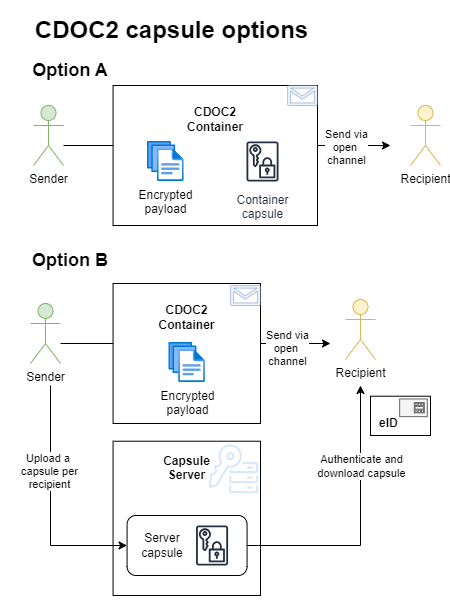

The diagram above was exported from draw.io. Its source (the exported page's mxGraphModel, read from the mxfile embedded in the PNG):
<mxGraphModel dx="1050" dy="725" grid="1" gridSize="10" guides="1" tooltips="1" connect="1" arrows="1" fold="1" page="1" pageScale="1" pageWidth="850" pageHeight="1100" math="0" shadow="0">
  <root>
    <mxCell id="0" />
    <mxCell id="1" parent="0" />
    <mxCell id="lq7SxtW78eg7ibrEzjpi-1" value="" style="endArrow=classic;html=1;rounded=0;" edge="1" parent="1">
      <mxGeometry width="50" height="50" relative="1" as="geometry">
        <mxPoint x="103" y="170" as="sourcePoint" />
        <mxPoint x="430" y="170" as="targetPoint" />
      </mxGeometry>
    </mxCell>
    <mxCell id="lq7SxtW78eg7ibrEzjpi-2" value="Send via&lt;br&gt;open&amp;nbsp;&lt;br&gt;channel" style="edgeLabel;html=1;align=center;verticalAlign=middle;resizable=0;points=[];" vertex="1" connectable="0" parent="lq7SxtW78eg7ibrEzjpi-1">
      <mxGeometry x="0.6844" y="-1" relative="1" as="geometry">
        <mxPoint x="7" as="offset" />
      </mxGeometry>
    </mxCell>
    <mxCell id="lq7SxtW78eg7ibrEzjpi-3" value="&lt;b&gt;CDOC2 &lt;br&gt;Container&lt;br&gt;&lt;br&gt;&lt;br&gt;&lt;/b&gt;&lt;div&gt;&lt;br&gt;&lt;/div&gt;&lt;div&gt;&lt;br&gt;&lt;/div&gt;&lt;div&gt;&lt;br&gt;&lt;/div&gt;" style="rounded=0;whiteSpace=wrap;html=1;" vertex="1" parent="1">
      <mxGeometry x="152.57" y="110" width="204.43" height="140" as="geometry" />
    </mxCell>
    <mxCell id="lq7SxtW78eg7ibrEzjpi-4" value="&lt;div style=&quot;&quot;&gt;&lt;b style=&quot;background-color: initial;&quot;&gt;&lt;br&gt;&lt;br&gt;Capsule &lt;br&gt;Server&lt;br&gt;&lt;/b&gt;&lt;br&gt;&lt;br&gt;&lt;br&gt;&lt;br&gt;&lt;br&gt;&lt;br&gt;&lt;br&gt;&lt;br&gt;&lt;br&gt;&lt;/div&gt;" style="rounded=0;whiteSpace=wrap;html=1;" vertex="1" parent="1">
      <mxGeometry x="152.57" y="465.72" width="147.43" height="154.28" as="geometry" />
    </mxCell>
    <mxCell id="lq7SxtW78eg7ibrEzjpi-5" value="" style="rounded=1;whiteSpace=wrap;html=1;" vertex="1" parent="1">
      <mxGeometry x="166.57" y="540" width="120" height="60" as="geometry" />
    </mxCell>
    <mxCell id="lq7SxtW78eg7ibrEzjpi-6" value="" style="verticalLabelPosition=bottom;html=1;verticalAlign=top;align=center;strokeColor=#6c8ebf;fillColor=#dae8fc;shape=mxgraph.azure.message;pointerEvents=1;" vertex="1" parent="1">
      <mxGeometry x="327" y="110" width="30" height="20" as="geometry" />
    </mxCell>
    <mxCell id="lq7SxtW78eg7ibrEzjpi-8" value="" style="sketch=0;outlineConnect=0;fillColor=#dae8fc;strokeColor=#6c8ebf;dashed=0;verticalLabelPosition=bottom;verticalAlign=top;align=center;html=1;fontSize=12;fontStyle=0;aspect=fixed;pointerEvents=1;shape=mxgraph.aws4.key_management_service_external_key_store;" vertex="1" parent="1">
      <mxGeometry x="248" y="467.72" width="50" height="50" as="geometry" />
    </mxCell>
    <mxCell id="lq7SxtW78eg7ibrEzjpi-9" value="" style="sketch=0;outlineConnect=0;fontColor=#232F3E;gradientColor=none;strokeColor=#232F3E;fillColor=#ffffff;dashed=0;verticalLabelPosition=bottom;verticalAlign=top;align=center;html=1;fontSize=12;fontStyle=0;aspect=fixed;shape=mxgraph.aws4.resourceIcon;resIcon=mxgraph.aws4.data_encryption_key;" vertex="1" parent="1">
      <mxGeometry x="226.57" y="545" width="50" height="50" as="geometry" />
    </mxCell>
    <mxCell id="lq7SxtW78eg7ibrEzjpi-10" value="Server&lt;br&gt;capsule" style="text;html=1;align=center;verticalAlign=middle;whiteSpace=wrap;rounded=0;" vertex="1" parent="1">
      <mxGeometry x="171.57" y="555" width="60" height="30" as="geometry" />
    </mxCell>
    <mxCell id="lq7SxtW78eg7ibrEzjpi-11" value="&lt;h2&gt;Option A&lt;/h2&gt;" style="text;html=1;align=center;verticalAlign=middle;whiteSpace=wrap;rounded=0;" vertex="1" parent="1">
      <mxGeometry x="40" y="80" width="140" height="30" as="geometry" />
    </mxCell>
    <mxCell id="lq7SxtW78eg7ibrEzjpi-12" value="Sender" style="shape=umlActor;verticalLabelPosition=bottom;verticalAlign=top;html=1;outlineConnect=0;fillColor=#d5e8d4;strokeColor=#82b366;" vertex="1" parent="1">
      <mxGeometry x="73" y="130" width="30" height="60" as="geometry" />
    </mxCell>
    <mxCell id="lq7SxtW78eg7ibrEzjpi-13" value="Encrypted&lt;br&gt;payload" style="image;aspect=fixed;html=1;points=[];align=center;fontSize=12;image=img/lib/azure2/general/Files.svg;imageBackground=none;" vertex="1" parent="1">
      <mxGeometry x="187" y="166" width="36.57" height="40" as="geometry" />
    </mxCell>
    <mxCell id="lq7SxtW78eg7ibrEzjpi-14" value="Recipient" style="shape=umlActor;verticalLabelPosition=bottom;verticalAlign=top;html=1;outlineConnect=0;fillColor=#fff2cc;strokeColor=#d6b656;" vertex="1" parent="1">
      <mxGeometry x="450" y="130" width="30" height="60" as="geometry" />
    </mxCell>
    <mxCell id="lq7SxtW78eg7ibrEzjpi-15" value="Container &lt;br&gt;capsule" style="sketch=0;outlineConnect=0;fontColor=#232F3E;gradientColor=none;strokeColor=#232F3E;fillColor=#ffffff;dashed=0;verticalLabelPosition=bottom;verticalAlign=top;align=center;html=1;fontSize=12;fontStyle=0;aspect=fixed;shape=mxgraph.aws4.resourceIcon;resIcon=mxgraph.aws4.data_encryption_key;" vertex="1" parent="1">
      <mxGeometry x="277" y="161" width="50" height="50" as="geometry" />
    </mxCell>
    <mxCell id="lq7SxtW78eg7ibrEzjpi-16" value="&lt;h2&gt;Option B&lt;/h2&gt;" style="text;html=1;align=center;verticalAlign=middle;whiteSpace=wrap;rounded=0;" vertex="1" parent="1">
      <mxGeometry x="54.14" y="270" width="111.72" height="30" as="geometry" />
    </mxCell>
    <mxCell id="lq7SxtW78eg7ibrEzjpi-17" value="&lt;h1&gt;CDOC2 capsule options&lt;/h1&gt;" style="text;html=1;align=center;verticalAlign=middle;whiteSpace=wrap;rounded=0;" vertex="1" parent="1">
      <mxGeometry x="73" y="40" width="277" height="30" as="geometry" />
    </mxCell>
    <mxCell id="lq7SxtW78eg7ibrEzjpi-18" value="" style="endArrow=classic;html=1;rounded=0;" edge="1" parent="1">
      <mxGeometry width="50" height="50" relative="1" as="geometry">
        <mxPoint x="100" y="368" as="sourcePoint" />
        <mxPoint x="370" y="368" as="targetPoint" />
      </mxGeometry>
    </mxCell>
    <mxCell id="lq7SxtW78eg7ibrEzjpi-19" value="Send via&lt;br&gt;open&amp;nbsp;&lt;br&gt;channel" style="edgeLabel;html=1;align=center;verticalAlign=middle;resizable=0;points=[];" vertex="1" connectable="0" parent="lq7SxtW78eg7ibrEzjpi-18">
      <mxGeometry x="0.677" y="-4" relative="1" as="geometry">
        <mxPoint as="offset" />
      </mxGeometry>
    </mxCell>
    <mxCell id="lq7SxtW78eg7ibrEzjpi-20" value="&lt;b&gt;CDOC2 &lt;br&gt;Container&lt;br&gt;&lt;br&gt;&lt;br&gt;&lt;/b&gt;&lt;div&gt;&lt;br&gt;&lt;/div&gt;&lt;div&gt;&lt;br&gt;&lt;/div&gt;&lt;div&gt;&lt;br&gt;&lt;/div&gt;" style="rounded=0;whiteSpace=wrap;html=1;" vertex="1" parent="1">
      <mxGeometry x="152.57" y="308" width="147.43" height="140" as="geometry" />
    </mxCell>
    <mxCell id="lq7SxtW78eg7ibrEzjpi-21" value="" style="verticalLabelPosition=bottom;html=1;verticalAlign=top;align=center;strokeColor=#6c8ebf;fillColor=#dae8fc;shape=mxgraph.azure.message;pointerEvents=1;" vertex="1" parent="1">
      <mxGeometry x="270" y="310" width="30" height="20" as="geometry" />
    </mxCell>
    <mxCell id="lq7SxtW78eg7ibrEzjpi-22" value="Sender" style="shape=umlActor;verticalLabelPosition=bottom;verticalAlign=top;html=1;outlineConnect=0;fillColor=#d5e8d4;strokeColor=#82b366;" vertex="1" parent="1">
      <mxGeometry x="70" y="328" width="30" height="60" as="geometry" />
    </mxCell>
    <mxCell id="lq7SxtW78eg7ibrEzjpi-23" value="Encrypted&lt;br&gt;payload" style="image;aspect=fixed;html=1;points=[];align=center;fontSize=12;image=img/lib/azure2/general/Files.svg;imageBackground=none;" vertex="1" parent="1">
      <mxGeometry x="208.28" y="367" width="36.57" height="40" as="geometry" />
    </mxCell>
    <mxCell id="lq7SxtW78eg7ibrEzjpi-24" value="Recipient" style="shape=umlActor;verticalLabelPosition=bottom;verticalAlign=top;html=1;outlineConnect=0;fillColor=#fff2cc;strokeColor=#d6b656;" vertex="1" parent="1">
      <mxGeometry x="385" y="324" width="30" height="60" as="geometry" />
    </mxCell>
    <mxCell id="lq7SxtW78eg7ibrEzjpi-25" value="" style="endArrow=classic;html=1;rounded=0;entryX=0;entryY=0.5;entryDx=0;entryDy=0;" edge="1" parent="1" target="lq7SxtW78eg7ibrEzjpi-5">
      <mxGeometry width="50" height="50" relative="1" as="geometry">
        <mxPoint x="90" y="410" as="sourcePoint" />
        <mxPoint x="390" y="360" as="targetPoint" />
        <Array as="points">
          <mxPoint x="90" y="570" />
        </Array>
      </mxGeometry>
    </mxCell>
    <mxCell id="lq7SxtW78eg7ibrEzjpi-26" value="Upload a&amp;nbsp;&lt;br&gt;capsule per&lt;br&gt;recipient" style="edgeLabel;html=1;align=center;verticalAlign=middle;resizable=0;points=[];" vertex="1" connectable="0" parent="lq7SxtW78eg7ibrEzjpi-25">
      <mxGeometry x="-0.2775" y="-2" relative="1" as="geometry">
        <mxPoint as="offset" />
      </mxGeometry>
    </mxCell>
    <mxCell id="lq7SxtW78eg7ibrEzjpi-27" value="" style="endArrow=classic;html=1;rounded=0;exitX=1;exitY=0.5;exitDx=0;exitDy=0;" edge="1" parent="1" source="lq7SxtW78eg7ibrEzjpi-5">
      <mxGeometry width="50" height="50" relative="1" as="geometry">
        <mxPoint x="400" y="410" as="sourcePoint" />
        <mxPoint x="400" y="410" as="targetPoint" />
        <Array as="points">
          <mxPoint x="400" y="570" />
        </Array>
      </mxGeometry>
    </mxCell>
    <mxCell id="lq7SxtW78eg7ibrEzjpi-28" value="Authenticate and&lt;br&gt;download capsule" style="edgeLabel;html=1;align=center;verticalAlign=middle;resizable=0;points=[];" vertex="1" connectable="0" parent="lq7SxtW78eg7ibrEzjpi-27">
      <mxGeometry x="0.2408" y="1" relative="1" as="geometry">
        <mxPoint x="1" y="-23" as="offset" />
      </mxGeometry>
    </mxCell>
    <mxCell id="lq7SxtW78eg7ibrEzjpi-29" value="&lt;div&gt;&lt;b&gt;&lt;br&gt;eID&amp;nbsp; &amp;nbsp; &amp;nbsp; &amp;nbsp;&lt;/b&gt;&lt;/div&gt;" style="rounded=0;whiteSpace=wrap;html=1;" vertex="1" parent="1">
      <mxGeometry x="410" y="420.72" width="60" height="39.28" as="geometry" />
    </mxCell>
    <mxCell id="lq7SxtW78eg7ibrEzjpi-30" value="" style="sketch=0;aspect=fixed;pointerEvents=1;shadow=0;dashed=0;html=1;strokeColor=#666666;labelPosition=center;verticalLabelPosition=bottom;verticalAlign=top;align=center;fillColor=#f5f5f5;shape=mxgraph.mscae.enterprise.smartcard;fontColor=#333333;" vertex="1" parent="1">
      <mxGeometry x="439.15" y="423.44000000000005" width="27.69" height="17.72" as="geometry" />
    </mxCell>
  </root>
</mxGraphModel>